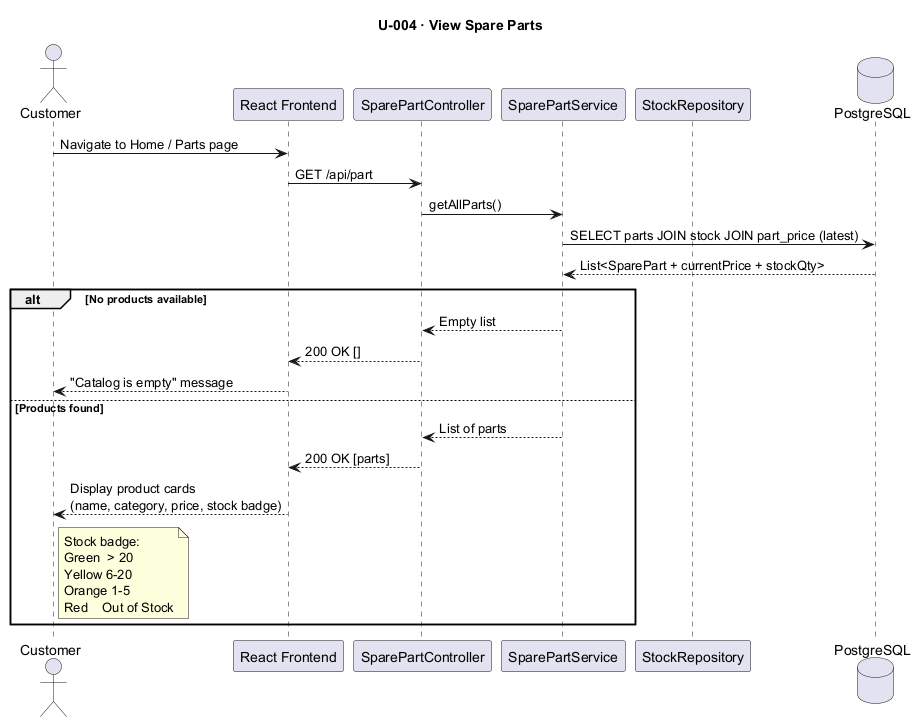

The diagram above was rendered by PlantUML. Its source (embedded in the PNG):
@startuml U004_ViewSpareParts
title U-004 · View Spare Parts

actor       "Customer"            as C
participant "React Frontend"       as FE
participant "SparePartController"  as SPC
participant "SparePartService"     as SPS
participant "StockRepository"      as SR
database    "PostgreSQL"           as DB

C  -> FE  : Navigate to Home / Parts page
FE -> SPC : GET /api/part
SPC -> SPS : getAllParts()
SPS -> DB  : SELECT parts JOIN stock JOIN part_price (latest)
DB --> SPS : List<SparePart + currentPrice + stockQty>

alt No products available
    SPS --> SPC : Empty list
    SPC --> FE  : 200 OK []
    FE --> C    : "Catalog is empty" message
else Products found
    SPS --> SPC : List of parts
    SPC --> FE  : 200 OK [parts]
    FE --> C    : Display product cards\n(name, category, price, stock badge)
    note right of C : Stock badge:\nGreen  > 20\nYellow 6-20\nOrange 1-5\nRed    Out of Stock
end
@enduml